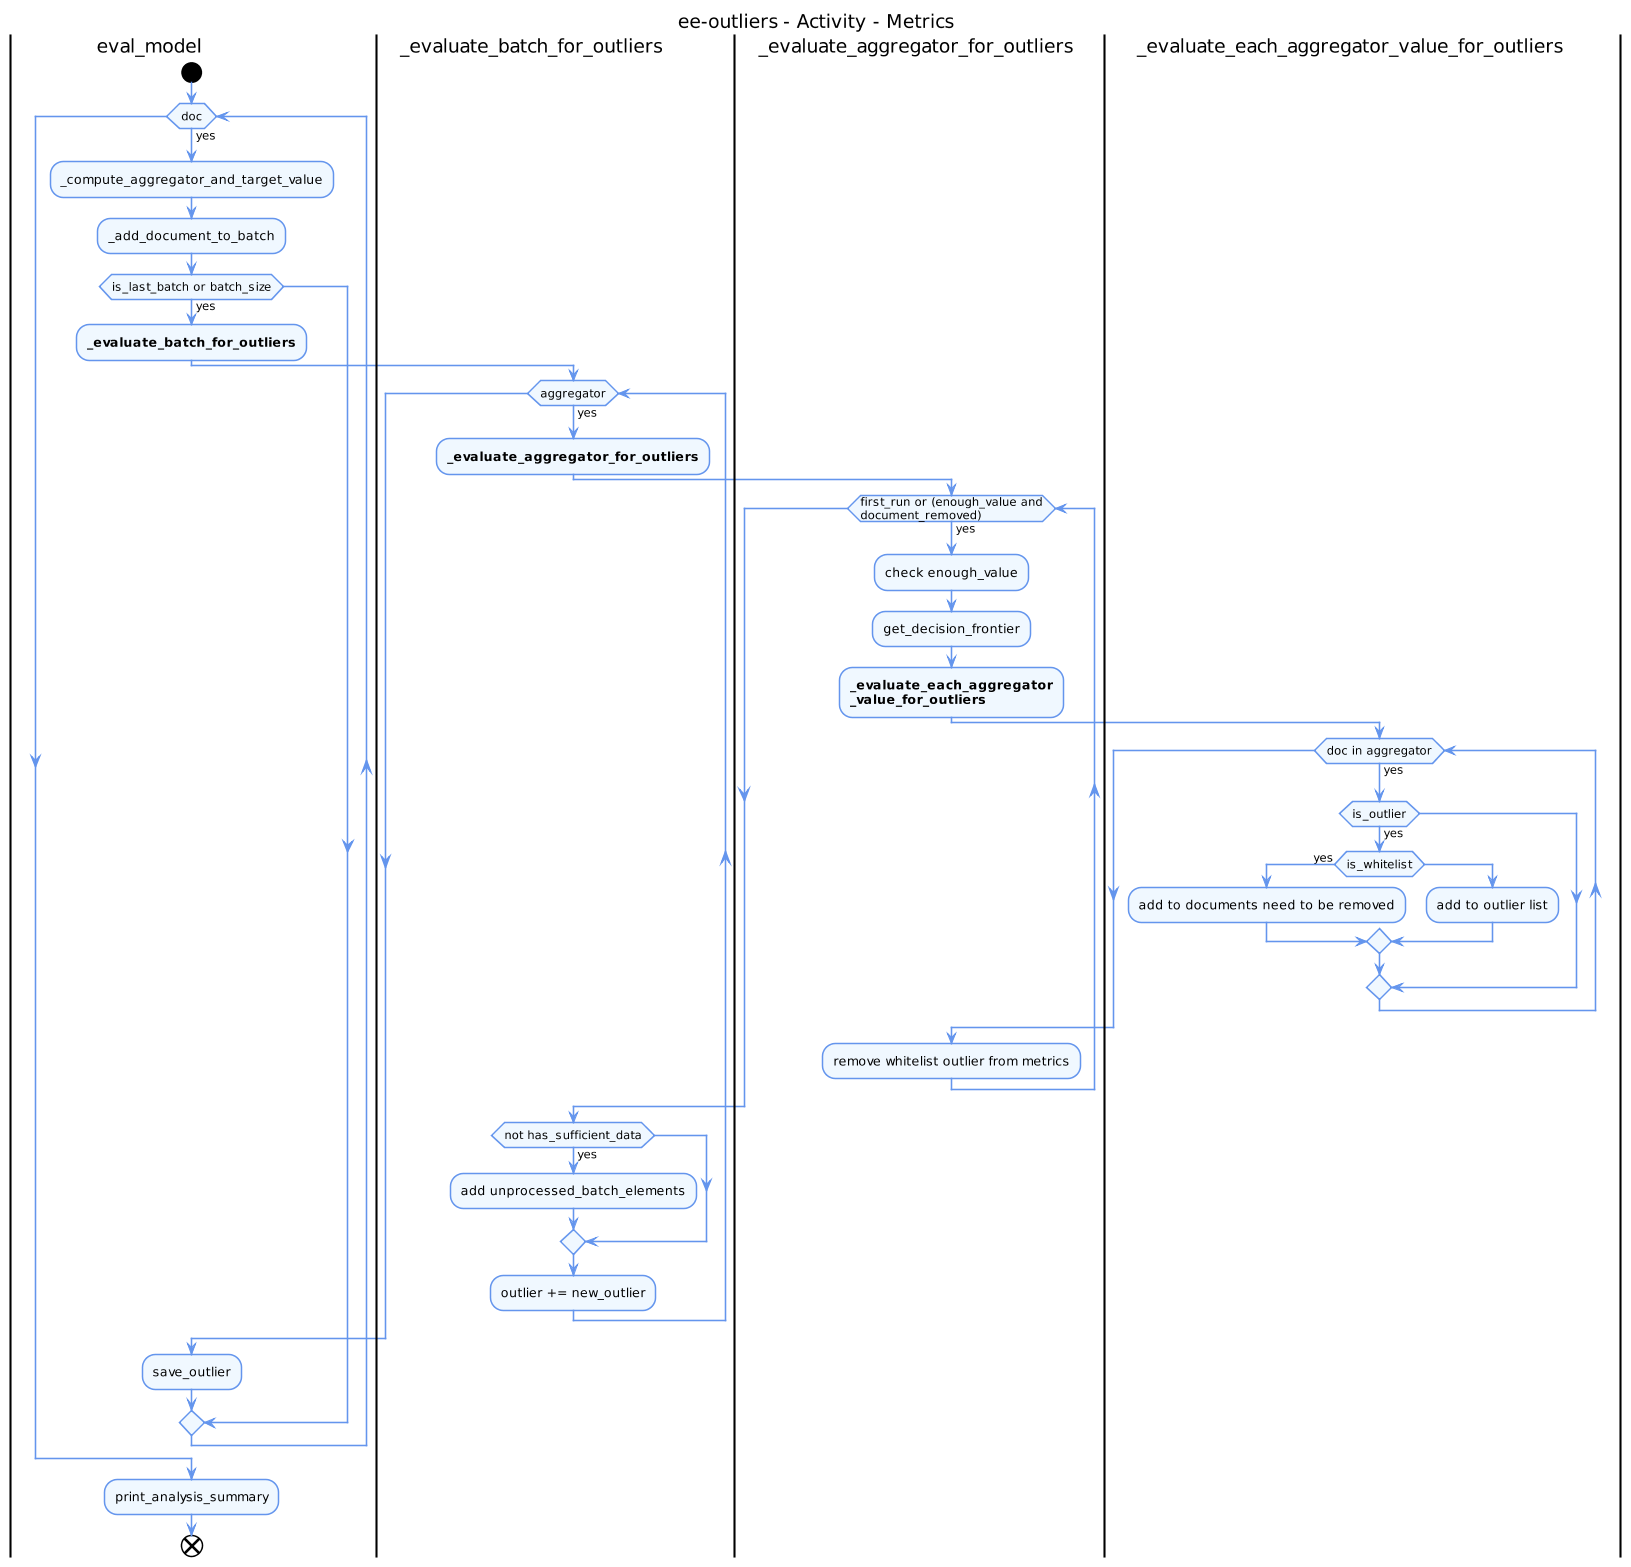

The diagram above was rendered by PlantUML. Its source (embedded in the PNG):
@startuml
skinparam shadowing false
 
skinparam dpi 100
 
skinparam component {
  BackgroundColor AliceBlue
  ArrowColor CornflowerBlue
  BorderColor CornflowerBlue
}

skinparam activity {
  BackgroundColor AliceBlue
  ArrowColor CornflowerBlue
  BorderColor CornflowerBlue
}

skinparam activitydiamond {
  BackgroundColor AliceBlue
  ArrowColor CornflowerBlue
  BorderColor CornflowerBlue
}

skinparam note {
  BackgroundColor AliceBlue
  BorderColor CornflowerBlue
}

skinparam sequence {
  LifeLineBorderColor CornflowerBlue
  LifeLineBackgroundColor AliceBlue
}

skinparam stereotypeCBackgroundColor OldLace

title ee-outliers - Activity - Metrics

|eval_model|
    start
    while (doc) is (yes)
        :_compute_aggregator_and_target_value;
        :_add_document_to_batch;
        if (is_last_batch or batch_size) then (yes)
            :<b>_evaluate_batch_for_outliers</b>;
            |_evaluate_batch_for_outliers|
                while (aggregator) is (yes)
                    :<b>_evaluate_aggregator_for_outliers</b>;
                    |_evaluate_aggregator_for_outliers|
                        while (first_run or (enough_value and\ndocument_removed)) is (yes)
                            :check enough_value;
                            :get_decision_frontier;
                            :<b>_evaluate_each_aggregator</b>\n<b>_value_for_outliers</b>;
                            |_evaluate_each_aggregator_value_for_outliers|
                                while (doc in aggregator) is (yes)
                                    if (is_outlier) then (yes)
                                        if (is_whitelist) then (yes)
                                            :add to documents need to be removed;
                                        else
                                            :add to outlier list;
                                        endif
                                    endif
                                endwhile
                            |_evaluate_aggregator_for_outliers|
                            :remove whitelist outlier from metrics;
                        endwhile
                    |_evaluate_batch_for_outliers|
                    if (not has_sufficient_data) then (yes)
                        :add unprocessed_batch_elements;
                    endif
                    :outlier += new_outlier;
                endwhile
            |eval_model|
                :save_outlier;
        endif
    endwhile
    :print_analysis_summary;
end
@enduml